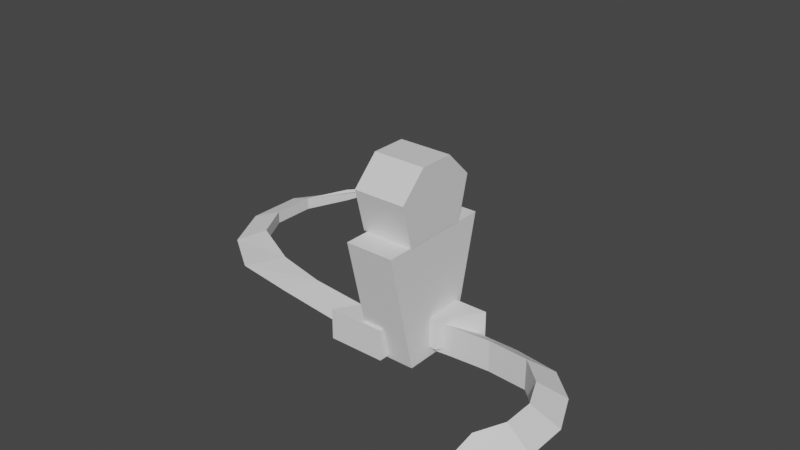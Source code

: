 # Source: Somos_Sythes.blend  (saved by Blender 3.6.11; exported with 4.5.12 LTS)
import bpy
from mathutils import Matrix  # noqa: F401  (used for matrix-valued properties, if any)

bpy.ops.wm.read_factory_settings(use_empty=True)
scene = bpy.context.scene
scene.name = 'Scene'

# ---- collections
col_collection = bpy.data.collections.new('Collection'); scene.collection.children.link(col_collection)
col_collection_2 = bpy.data.collections.new('Collection 2'); scene.collection.children.link(col_collection_2)
col_collection_3 = bpy.data.collections.new('Collection 3'); scene.collection.children.link(col_collection_3)
col_sythes1 = bpy.data.collections.new('Sythes1'); scene.collection.children.link(col_sythes1)
col_sythes1_001 = bpy.data.collections.new('Sythes1.001'); scene.collection.children.link(col_sythes1_001)

# ---- materials (node trees are filled in below, after node groups)
mat_material = bpy.data.materials.new('Material')
mat_material.alpha_threshold = 0.0
mat_material.use_transparent_shadow = False
mat_material.line_color = (0.0, 0.0, 0.0, 1.0)
mat_material_001 = bpy.data.materials.new('Material.001')
mat_material_001.use_transparent_shadow = False
mat_material_001.diffuse_color = (0.0, 0.08052, 0.8, 1.0)

# ---- material node trees
mat_material.use_nodes = True; mat_material.node_tree.nodes.clear()
_N = mat_material.node_tree.nodes; _L = mat_material.node_tree.links
n0 = _N.new('ShaderNodeOutputMaterial'); n0.name = 'Material Output'; n0.location = (300, 300)
n1 = _N.new('ShaderNodeBsdfPrincipled'); n1.name = 'Principled BSDF'; n1.location = (10, 300)
n1.distribution = 'GGX'
n1.subsurface_method = 'RANDOM_WALK_SKIN'
n1.inputs[2].default_value = 0.4
n1.inputs[3].default_value = 1.45
n1.inputs[27].default_value = (0.0, 0.0, 0.0, 1.0)
n1.inputs[28].default_value = 1.0
_L.new(n1.outputs[0], n0.inputs[0])
n0.is_active_output = True
mat_material_001.use_nodes = True; mat_material_001.node_tree.nodes.clear()
_N = mat_material_001.node_tree.nodes; _L = mat_material_001.node_tree.links
n0 = _N.new('ShaderNodeBsdfPrincipled'); n0.name = 'Principled BSDF'; n0.location = (10, 300)
n0.distribution = 'GGX'
n0.subsurface_method = 'RANDOM_WALK_SKIN'
n0.inputs[0].default_value = (0.0, 0.0886, 0.8, 1.0)
n0.inputs[3].default_value = 1.45
n0.inputs[27].default_value = (0.0, 0.0, 0.0, 1.0)
n0.inputs[28].default_value = 1.0
n1 = _N.new('ShaderNodeOutputMaterial'); n1.name = 'Material Output'; n1.location = (300, 300)
_L.new(n0.outputs[0], n1.inputs[0])
n1.is_active_output = True

# ---- world
world_world = bpy.data.worlds.new('World'); scene.world = world_world
world_world.use_nodes = True; world_world.node_tree.nodes.clear()
_N = world_world.node_tree.nodes; _L = world_world.node_tree.links
n0 = _N.new('ShaderNodeOutputWorld'); n0.name = 'World Output'; n0.location = (300, 300)
n1 = _N.new('ShaderNodeBackground'); n1.name = 'Background'; n1.location = (10, 300)
n1.inputs[0].default_value = (0.05088, 0.05088, 0.05088, 1.0)
_L.new(n1.outputs[0], n0.inputs[0])
n0.is_active_output = True
world_world.color = (0.05088, 0.05088, 0.05088)
world_world.use_sun_shadow = False
world_world.sun_shadow_jitter_overblur = 0.0

# ---- meshes
me_cube = bpy.data.meshes.new('Cube')
me_cube.from_pydata([(1.0, 2.672, 1.0), (1.0, 2.262, -0.6361), (1.0, -0.663, 1.0), (1.0, -0.2536, -0.6361), (-1.0, 2.672, 1.0), (-1.0, 2.262, -0.6361), (-1.0, -0.663, 1.0), (-1.0, -0.2536, -0.6361), (1.0, 0.337, 2.0), (-1.0, 0.337, 2.0), (1.0, 1.672, 2.0), (-1.0, 1.672, 2.0)], [], [(0, 4, 11, 10), (3, 2, 6, 7), (7, 6, 4, 5), (5, 1, 3, 7), (1, 0, 2, 3), (5, 4, 0, 1), (10, 11, 9, 8), (6, 2, 8, 9), (4, 6, 9, 11), (2, 0, 10, 8)])
_k = {(2, 6): 1.0, (0, 2): 1.0, (4, 6): 1.0, (0, 4): 1.0, (8, 9): 1.0, (8, 10): 1.0, (9, 11): 1.0, (10, 11): 1.0}
me_cube.attributes.new('crease_edge', 'FLOAT', 'EDGE').data.foreach_set('value', [_k.get((min(e.vertices), max(e.vertices)), 0.0) for e in me_cube.edges])
_uv = me_cube.uv_layers.new(name='UVMap')
_uv.uv.foreach_set('vector', [0.625, 0.5, 0.625, 0.25, 0.625, 0.25, 0.625, 0.5, 0.375, 0.75, 0.625, 0.75, 0.625, 1.0, 0.375, 1.0, 0.375, 0.0, 0.625, 0.0, 0.625, 0.25, 0.375, 0.25, 0.125, 0.5, 0.375, 0.5, 0.375, 0.75, 0.125, 0.75, 0.375, 0.5, 0.625, 0.5, 0.625, 0.75, 0.375, 0.75, 0.375, 0.25, 0.625, 0.25, 0.625, 0.5, 0.375, 0.5, 0.625, 0.5, 0.875, 0.5, 0.875, 0.75, 0.625, 0.75, 0.625, 1.0, 0.625, 0.75, 0.625, 0.75, 0.625, 1.0, 0.625, 0.25, 0.625, 0.0, 0.625, 0.0, 0.625, 0.25, 0.625, 0.75, 0.625, 0.5, 0.625, 0.5, 0.625, 0.75])
me_cube.materials.append(mat_material)
me_cube.use_mirror_vertex_groups = False
me_cube.update()
me_cube_003 = bpy.data.meshes.new('Cube.003')
me_cube_003.from_pydata([(-0.6834, 0.3853, -0.2973), (-0.6834, 0.3853, 0.1021), (-0.6834, 0.6834, -0.2973), (-0.6834, 0.6834, 0.1021), (0.6834, 0.3853, -0.2973), (0.6834, 0.3853, 0.1021), (0.6834, 0.6834, -0.4925), (0.6834, 0.6834, 0.1021), (-2.118e-22, -0.3166, -0.2973), (-8.534e-09, -0.3166, 0.1021), (1.455e-23, -0.6147, -0.2973), (-8.534e-09, -0.6147, 0.1021), (0.4414, -1.077, 0.07923), (0.4414, -1.289, -0.3996), (0.4414, -1.289, 0.07923), (0.4414, -1.077, -0.5519), (-0.4115, -1.077, -0.3996), (-0.4115, -1.289, 0.07923), (-0.4115, -1.289, -0.3996), (-0.4115, -1.077, 0.07923), (0.01497, -1.181, -0.3996), (0.01497, -1.181, 0.07923), (0.01497, -1.394, -0.3996), (0.01497, -1.404, 0.07923), (1.032, -0.4174, 0.07923), (1.032, -0.4174, -0.3996), (0.8863, -0.8171, 0.07923), (0.8863, -0.8171, -0.3996), (-1.002, -0.4174, 0.07923), (-1.002, -0.4174, -0.3996), (-0.8564, -0.8171, 0.07923), (-0.8564, -0.8171, -0.3996)], [], [(0, 1, 3, 2), (8, 9, 7, 6), (6, 7, 5, 4), (10, 11, 1, 0), (8, 6, 4, 10), (9, 3, 1, 11), (7, 9, 11, 5), (2, 8, 10, 0), (4, 5, 11, 10), (2, 3, 9, 8), (24, 12, 14, 26), (27, 26, 14, 13), (20, 15, 13, 22), (20, 21, 12, 15), (29, 16, 18, 31), (29, 28, 19, 16), (21, 19, 17, 23), (22, 23, 17, 18), (12, 21, 23, 14), (16, 20, 22, 18), (13, 14, 23, 22), (16, 19, 21, 20), (19, 28, 30, 17), (15, 25, 27, 13), (18, 17, 30, 31), (25, 24, 26, 27), (15, 12, 24, 25), (31, 30, 28, 29)])
_uv = me_cube_003.uv_layers.new(name='UVMap')
_uv.uv.foreach_set('vector', [0.375, 0.0, 0.625, 0.0, 0.625, 0.25, 0.375, 0.25, 0.375, 0.375, 0.625, 0.375, 0.625, 0.5, 0.375, 0.5, 0.375, 0.5, 0.625, 0.5, 0.625, 0.75, 0.375, 0.75, 0.375, 0.875, 0.625, 0.875, 0.625, 1.0, 0.375, 1.0, 0.25, 0.5, 0.375, 0.5, 0.375, 0.75, 0.25, 0.75, 0.75, 0.5, 0.875, 0.5, 0.875, 0.75, 0.75, 0.75, 0.625, 0.5, 0.75, 0.5, 0.75, 0.75, 0.625, 0.75, 0.125, 0.5, 0.25, 0.5, 0.25, 0.75, 0.125, 0.75, 0.375, 0.75, 0.625, 0.75, 0.625, 0.875, 0.375, 0.875, 0.375, 0.25, 0.625, 0.25, 0.625, 0.375, 0.375, 0.375, 0.375, 0.0, 0.4375, 0.0, 0.4375, 0.25, 0.375, 0.25, 0.375, 0.5, 0.625, 0.5, 0.625, 0.5625, 0.375, 0.5625, 0.5, 0.25, 0.5625, 0.25, 0.5625, 0.5, 0.5, 0.5, 0.125, 0.625, 0.375, 0.625, 0.375, 0.6875, 0.125, 0.6875, 0.375, 0.25, 0.4375, 0.25, 0.4375, 0.5, 0.375, 0.5, 0.125, 0.5, 0.375, 0.5, 0.375, 0.5625, 0.125, 0.5625, 0.5, 0.0, 0.5625, 0.0, 0.5625, 0.25, 0.5, 0.25, 0.375, 0.625, 0.625, 0.625, 0.625, 0.6875, 0.375, 0.6875, 0.4375, 0.0, 0.5, 0.0, 0.5, 0.25, 0.4375, 0.25, 0.4375, 0.25, 0.5, 0.25, 0.5, 0.5, 0.4375, 0.5, 0.375, 0.5625, 0.625, 0.5625, 0.625, 0.625, 0.375, 0.625, 0.125, 0.5625, 0.375, 0.5625, 0.375, 0.625, 0.125, 0.625, 0.5625, 0.0, 0.625, 0.0, 0.625, 0.25, 0.5625, 0.25, 0.5625, 0.25, 0.625, 0.25, 0.625, 0.5, 0.5625, 0.5, 0.375, 0.6875, 0.625, 0.6875, 0.625, 0.75, 0.375, 0.75, 0.375, 0.75, 0.625, 0.75, 0.625, 1.0, 0.375, 1.0, 0.125, 0.6875, 0.375, 0.6875, 0.375, 0.75, 0.125, 0.75, 0.625, 0.5, 0.875, 0.5, 0.875, 0.75, 0.625, 0.75])
me_cube_003.materials.append(mat_material_001)
me_cube_003.update()
me_cube_004 = bpy.data.meshes.new('Cube.004')
me_cube_004.from_pydata([(-0.9244, -2.233, -1.821), (-0.9244, -1.163, 2.821), (-0.9244, 2.233, -1.821), (-0.9244, 1.163, 2.821), (0.9244, -2.233, -1.821), (0.9244, -1.163, 2.821), (0.9244, 2.233, -1.821), (0.9244, 1.163, 2.821)], [], [(0, 1, 3, 2), (2, 3, 7, 6), (6, 7, 5, 4), (4, 5, 1, 0), (2, 6, 4, 0), (7, 3, 1, 5)])
_uv = me_cube_004.uv_layers.new(name='UVMap')
_uv.uv.foreach_set('vector', [0.375, 0.0, 0.625, 0.0, 0.625, 0.25, 0.375, 0.25, 0.375, 0.25, 0.625, 0.25, 0.625, 0.5, 0.375, 0.5, 0.375, 0.5, 0.625, 0.5, 0.625, 0.75, 0.375, 0.75, 0.375, 0.75, 0.625, 0.75, 0.625, 1.0, 0.375, 1.0, 0.125, 0.5, 0.375, 0.5, 0.375, 0.75, 0.125, 0.75, 0.625, 0.5, 0.875, 0.5, 0.875, 0.75, 0.625, 0.75])
me_cube_004.update()
me_torus_002 = bpy.data.meshes.new('Torus.002')
me_torus_002.from_pydata([(-4.084, 6.171, -0.2707), (-4.71, 4.065, 0.4954), (-4.71, 4.069, -0.7547), (-5.714, 2.412, -0.2334), (-5.15, 2.372, 0.5127), (-5.15, 2.375, -0.7374), (-5.717, 0.164, -0.2155), (-5.153, 0.6456, 0.5272), (-5.153, 0.6484, -0.7229), (-5.094, -1.797, -0.2034), (-4.655, -0.8486, 0.5375), (-4.655, -0.8462, -0.7126), (-2.394, -3.461, -0.1143), (-1.893, -2.506, 0.6314), (-1.893, -2.504, -0.6187), (-0.3963, -3.85, -0.1131), (-0.2708, -2.771, 0.6351), (-0.2708, -2.77, -0.615), (1.166, -3.707, -0.1154), (0.8534, -2.716, 0.635), (0.8534, -2.716, -0.615), (-3.971, -3.062, -0.1976), (-3.282, -1.955, 0.5441), (-3.282, -1.953, -0.706)], [], [(1, 2, 0), (19, 18, 20), (0, 3, 4, 1), (1, 4, 5, 2), (2, 5, 3, 0), (3, 6, 7, 4), (4, 7, 8, 5), (5, 8, 6, 3), (6, 9, 10, 7), (7, 10, 11, 8), (8, 11, 9, 6), (21, 12, 13, 22), (22, 13, 14, 23), (23, 14, 12, 21), (12, 15, 16, 13), (13, 16, 17, 14), (14, 17, 15, 12), (15, 18, 19, 16), (16, 19, 20, 17), (17, 20, 18, 15), (11, 23, 21, 9), (10, 22, 23, 11), (9, 21, 22, 10)])
_uv = me_torus_002.uv_layers.new(name='UVMap')
_uv.uv.foreach_set('vector', [0.9333, 0.0, 0.9333, 0.3333, 0.9333, 0.6667, 0.3333, 0.0, 0.3333, 0.6667, 0.3333, 0.3333, 0.9333, 0.6667, 1.0, 0.6667, 1.0, 1.0, 0.9333, 1.0, 0.9333, 0.0, 1.0, 0.0, 1.0, 0.3333, 0.9333, 0.3333, 0.9333, 0.3333, 1.0, 0.3333, 1.0, 0.6667, 0.9333, 0.6667, -1.11e-16, 0.6667, 0.06667, 0.6667, 0.06667, 1.0, -1.11e-16, 1.0, -1.11e-16, 0.0, 0.06667, 0.0, 0.06667, 0.3333, -1.11e-16, 0.3333, -1.11e-16, 0.3333, 0.06667, 0.3333, 0.06667, 0.6667, -1.11e-16, 0.6667, 0.06667, 0.6667, 0.1333, 0.6667, 0.1333, 1.0, 0.06667, 1.0, 0.06667, 0.0, 0.1333, 0.0, 0.1333, 0.3333, 0.06667, 0.3333, 0.06667, 0.3333, 0.1333, 0.3333, 0.1333, 0.6667, 0.06667, 0.6667, 0.1667, 0.6667, 0.2, 0.6667, 0.2, 1.0, 0.1667, 1.0, 0.1667, 0.0, 0.2, 0.0, 0.2, 0.3333, 0.1667, 0.3333, 0.1667, 0.3333, 0.2, 0.3333, 0.2, 0.6667, 0.1667, 0.6667, 0.2, 0.6667, 0.2667, 0.6667, 0.2667, 1.0, 0.2, 1.0, 0.2, 0.0, 0.2667, 0.0, 0.2667, 0.3333, 0.2, 0.3333, 0.2, 0.3333, 0.2667, 0.3333, 0.2667, 0.6667, 0.2, 0.6667, 0.2667, 0.6667, 0.3333, 0.6667, 0.3333, 1.0, 0.2667, 1.0, 0.2667, 0.0, 0.3333, 0.0, 0.3333, 0.3333, 0.2667, 0.3333, 0.2667, 0.3333, 0.3333, 0.3333, 0.3333, 0.6667, 0.2667, 0.6667, 0.1333, 0.3333, 0.1667, 0.3333, 0.1667, 0.6667, 0.1333, 0.6667, 0.1333, 0.0, 0.1667, 0.0, 0.1667, 0.3333, 0.1333, 0.3333, 0.1333, 0.6667, 0.1667, 0.6667, 0.1667, 1.0, 0.1333, 1.0])
me_torus_002.update()
me_cube_001 = bpy.data.meshes.new('Cube.001')
me_cube_001.from_pydata([(-2.667, -1.484, -1.0), (-2.667, -1.484, 1.0), (-1.0, 1.0, -1.0), (-1.0, 1.0, 1.0), (1.0, -1.484, -1.0), (1.0, -1.484, 1.0), (1.0, 1.0, -1.0), (1.0, 1.0, 1.0)], [], [(0, 1, 3, 2), (2, 3, 7, 6), (6, 7, 5, 4), (4, 5, 1, 0), (2, 6, 4, 0), (7, 3, 1, 5)])
_uv = me_cube_001.uv_layers.new(name='UVMap')
_uv.uv.foreach_set('vector', [0.375, 0.0, 0.625, 0.0, 0.625, 0.25, 0.375, 0.25, 0.375, 0.25, 0.625, 0.25, 0.625, 0.5, 0.375, 0.5, 0.375, 0.5, 0.625, 0.5, 0.625, 0.75, 0.375, 0.75, 0.375, 0.75, 0.625, 0.75, 0.625, 1.0, 0.375, 1.0, 0.125, 0.5, 0.375, 0.5, 0.375, 0.75, 0.125, 0.75, 0.625, 0.5, 0.875, 0.5, 0.875, 0.75, 0.625, 0.75])
me_cube_001.update()
me_torus_006 = bpy.data.meshes.new('Torus.006')
me_torus_006.from_pydata([(-4.311, 3.253, 0.246), (-4.473, 1.645, 0.8435), (-4.473, 1.645, -0.3516), (-5.964, 0.787, 0.246), (-4.951, 0.5718, 0.8435), (-4.951, 0.5718, -0.3516), (-5.964, -0.818, 0.246), (-4.951, -0.6029, 0.8435), (-4.951, -0.6029, -0.3516), (-5.311, -2.284, 0.246), (-4.473, -1.676, 0.8435), (-4.473, -1.676, -0.3516), (-2.403, -3.72, 0.07891), (-1.885, -2.824, 0.6765), (-1.885, -2.824, -0.5186), (-0.4035, -3.839, 0.0), (-0.2953, -2.81, 0.5976), (-0.2953, -2.81, -0.5976), (1.193, -3.671, 0.0), (0.873, -2.687, 0.5976), (0.873, -2.687, -0.5976), (-4.207, -3.3, 0.2219), (-3.529, -2.548, 0.8194), (-3.529, -2.548, -0.3757)], [], [(1, 2, 0), (19, 18, 20), (0, 3, 4, 1), (1, 4, 5, 2), (2, 5, 3, 0), (3, 6, 7, 4), (4, 7, 8, 5), (5, 8, 6, 3), (6, 9, 10, 7), (7, 10, 11, 8), (8, 11, 9, 6), (21, 12, 13, 22), (22, 13, 14, 23), (23, 14, 12, 21), (12, 15, 16, 13), (13, 16, 17, 14), (14, 17, 15, 12), (15, 18, 19, 16), (16, 19, 20, 17), (17, 20, 18, 15), (11, 23, 21, 9), (10, 22, 23, 11), (9, 21, 22, 10)])
_uv = me_torus_006.uv_layers.new(name='UVMap')
_uv.uv.foreach_set('vector', [0.9333, 0.0, 0.9333, 0.3333, 0.9333, 0.6667, 0.3333, 0.0, 0.3333, 0.6667, 0.3333, 0.3333, 0.9333, 0.6667, 1.0, 0.6667, 1.0, 1.0, 0.9333, 1.0, 0.9333, 0.0, 1.0, 0.0, 1.0, 0.3333, 0.9333, 0.3333, 0.9333, 0.3333, 1.0, 0.3333, 1.0, 0.6667, 0.9333, 0.6667, -1.11e-16, 0.6667, 0.06667, 0.6667, 0.06667, 1.0, -1.11e-16, 1.0, -1.11e-16, 0.0, 0.06667, 0.0, 0.06667, 0.3333, -1.11e-16, 0.3333, -1.11e-16, 0.3333, 0.06667, 0.3333, 0.06667, 0.6667, -1.11e-16, 0.6667, 0.06667, 0.6667, 0.1333, 0.6667, 0.1333, 1.0, 0.06667, 1.0, 0.06667, 0.0, 0.1333, 0.0, 0.1333, 0.3333, 0.06667, 0.3333, 0.06667, 0.3333, 0.1333, 0.3333, 0.1333, 0.6667, 0.06667, 0.6667, 0.1667, 0.6667, 0.2, 0.6667, 0.2, 1.0, 0.1667, 1.0, 0.1667, 0.0, 0.2, 0.0, 0.2, 0.3333, 0.1667, 0.3333, 0.1667, 0.3333, 0.2, 0.3333, 0.2, 0.6667, 0.1667, 0.6667, 0.2, 0.6667, 0.2667, 0.6667, 0.2667, 1.0, 0.2, 1.0, 0.2, 0.0, 0.2667, 0.0, 0.2667, 0.3333, 0.2, 0.3333, 0.2, 0.3333, 0.2667, 0.3333, 0.2667, 0.6667, 0.2, 0.6667, 0.2667, 0.6667, 0.3333, 0.6667, 0.3333, 1.0, 0.2667, 1.0, 0.2667, 0.0, 0.3333, 0.0, 0.3333, 0.3333, 0.2667, 0.3333, 0.2667, 0.3333, 0.3333, 0.3333, 0.3333, 0.6667, 0.2667, 0.6667, 0.1333, 0.3333, 0.1667, 0.3333, 0.1667, 0.6667, 0.1333, 0.6667, 0.1333, 0.0, 0.1667, 0.0, 0.1667, 0.3333, 0.1333, 0.3333, 0.1333, 0.6667, 0.1667, 0.6667, 0.1667, 1.0, 0.1333, 1.0])
me_torus_006.update()
me_cube_006 = bpy.data.meshes.new('Cube.006')
me_cube_006.from_pydata([(-2.667, -1.484, -1.0), (-2.667, -1.484, 1.0), (-1.0, 1.0, -1.0), (-1.0, 1.0, 1.0), (1.0, -1.484, -1.0), (1.0, -1.484, 1.0), (1.0, 1.0, -1.0), (1.0, 1.0, 1.0)], [], [(0, 1, 3, 2), (2, 3, 7, 6), (6, 7, 5, 4), (4, 5, 1, 0), (2, 6, 4, 0), (7, 3, 1, 5)])
_uv = me_cube_006.uv_layers.new(name='UVMap')
_uv.uv.foreach_set('vector', [0.375, 0.0, 0.625, 0.0, 0.625, 0.25, 0.375, 0.25, 0.375, 0.25, 0.625, 0.25, 0.625, 0.5, 0.375, 0.5, 0.375, 0.5, 0.625, 0.5, 0.625, 0.75, 0.375, 0.75, 0.375, 0.75, 0.625, 0.75, 0.625, 1.0, 0.375, 1.0, 0.125, 0.5, 0.375, 0.5, 0.375, 0.75, 0.125, 0.75, 0.625, 0.5, 0.875, 0.5, 0.875, 0.75, 0.625, 0.75])
me_cube_006.update()

# ---- objects
ob_cube = bpy.data.objects.new('Cube', me_cube)
ob_cube_001 = bpy.data.objects.new('Cube.001', me_cube_003)
ob_cube_002 = bpy.data.objects.new('Cube.002', me_cube_004)
ob_torus_002 = bpy.data.objects.new('Torus.002', me_torus_002)
ob_cube_003 = bpy.data.objects.new('Cube.003', me_cube_001)
ob_torus_001 = bpy.data.objects.new('Torus.001', me_torus_006)
ob_cube_004 = bpy.data.objects.new('Cube.004', me_cube_006)

# ---- transforms, parenting, visibility, modifiers, constraints
ob_cube.location = (0.0, 0.0, 0.0)
ob_cube.lock_rotations_4d = False
ob_cube.empty_display_type = 'ARROWS'
ob_cube.lineart.crease_threshold = 0.0
_m = ob_cube.modifiers.new('Boolean', 'BOOLEAN')
_m.operation = 'UNION'
ob_cube_001.location = (-1.097, 1.013, 0.958)
ob_cube_001.rotation_euler = (1.571, -0.0, -1.571)
ob_cube_002.location = (0.06197, 0.9934, -2.458)
ob_cube_002.rotation_euler = (-0.0, 3.142, -0.0)
ob_torus_002.location = (-1.365, 3.407, -4.554)
ob_torus_002.scale = (1.6, 1.0, 0.4)
ob_cube_003.location = (-0.6395, 0.2844, -4.585)
ob_cube_003.scale = (0.6, 0.6, 0.6)
ob_torus_001.location = (1.361, -1.716, -4.554)
ob_torus_001.rotation_euler = (0.0, -0.0, -3.142)
ob_cube_004.location = (0.6346, 1.407, -4.322)
ob_cube_004.rotation_euler = (0.0, -0.0, -3.142)
ob_cube_004.scale = (0.6, 0.6, 0.6)

# ---- collection membership
col_collection.objects.link(ob_cube)
col_collection_2.objects.link(ob_cube_001)
col_collection_3.objects.link(ob_cube_002)
col_sythes1.objects.link(ob_torus_002)
col_sythes1.objects.link(ob_cube_003)
col_sythes1_001.objects.link(ob_torus_001)
col_sythes1_001.objects.link(ob_cube_004)

# ---- scene / render settings (as saved in the file)
scene.frame_start = 1; scene.frame_end = 250; scene.frame_set(1)
scene.render.engine = 'BLENDER_EEVEE_NEXT'
scene.cycles.sampling_pattern = 'TABULATED_SOBOL'
scene.cycles.use_light_tree = False
scene.view_settings.view_transform = 'Filmic'
bpy.context.view_layer.update()

# ---- added for rendering (the .blend has no active camera and no usable light): camera, sun
cam_auto = bpy.data.cameras.new('AutoCamera')
cam_auto.lens = 50.0
cam_auto.sensor_width = 36.0
cam_auto.clip_end = 1000.0
ob_auto_camera = bpy.data.objects.new('AutoCamera', cam_auto)
scene.collection.objects.link(ob_auto_camera)
ob_auto_camera.location = (20.7408, -24.497, 16.2282)
ob_auto_camera.rotation_euler = (1.09748, -7.21219e-08, 0.694738)
scene.camera = ob_auto_camera
light_auto_sun = bpy.data.lights.new('AutoSun', 'SUN')
light_auto_sun.energy = 3.0
light_auto_sun.angle = 0.0523599
ob_auto_sun = bpy.data.objects.new('AutoSun', light_auto_sun)
scene.collection.objects.link(ob_auto_sun)
ob_auto_sun.rotation_euler = (0.872665, 0.174533, 0.523599)
bpy.context.view_layer.update()
